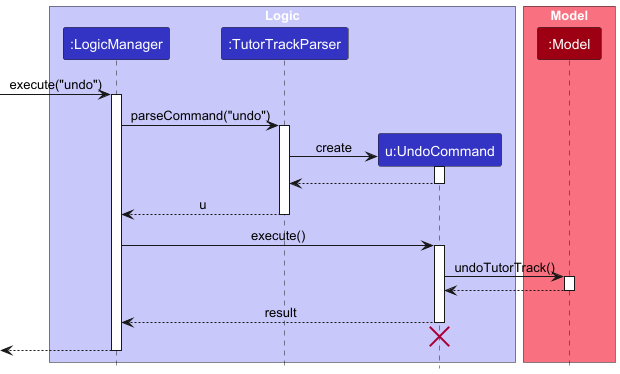

The diagram above was rendered by PlantUML. Its source (embedded in the PNG):
@startuml
!include style.puml
skinparam ArrowFontStyle plain

box "Logic" LOGIC_COLOR_T1
    participant ":LogicManager" as LogicManager LOGIC_COLOR
    participant ":TutorTrackParser" as TutorTrackParser LOGIC_COLOR
    participant "u:UndoCommand" as UndoCommand LOGIC_COLOR
end box

box "Model" MODEL_COLOR_T1
    participant ":Model" as Model MODEL_COLOR
end box

[-> LogicManager : execute("undo")
activate LogicManager

LogicManager -> TutorTrackParser : parseCommand("undo")
activate TutorTrackParser

create UndoCommand
TutorTrackParser -> UndoCommand **: create
activate UndoCommand

UndoCommand --> TutorTrackParser
deactivate UndoCommand

TutorTrackParser --> LogicManager : u
deactivate TutorTrackParser

LogicManager -> UndoCommand : execute()
activate UndoCommand

UndoCommand -> Model : undoTutorTrack()
activate Model

Model --> UndoCommand
deactivate Model

UndoCommand --> LogicManager : result
deactivate UndoCommand

UndoCommand -[hidden]-> LogicManager
destroy UndoCommand

[<-- LogicManager
deactivate LogicManager
@enduml